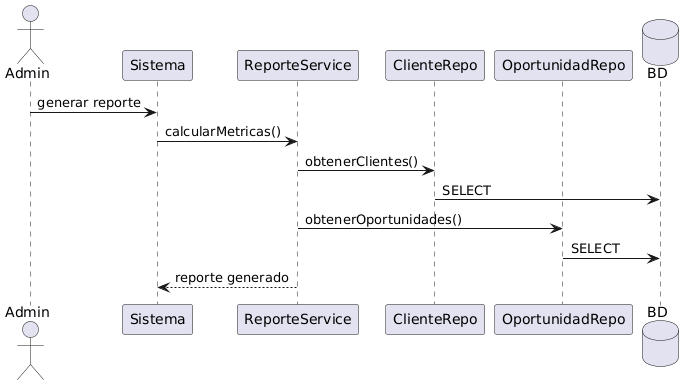

The diagram above was rendered by PlantUML. Its source (embedded in the PNG):
@startuml
actor Admin
participant Sistema
participant ReporteService
participant ClienteRepo
participant OportunidadRepo
database BD

Admin -> Sistema: generar reporte
Sistema -> ReporteService: calcularMetricas()

ReporteService -> ClienteRepo: obtenerClientes()
ClienteRepo -> BD: SELECT

ReporteService -> OportunidadRepo: obtenerOportunidades()
OportunidadRepo -> BD: SELECT

ReporteService --> Sistema: reporte generado
@enduml